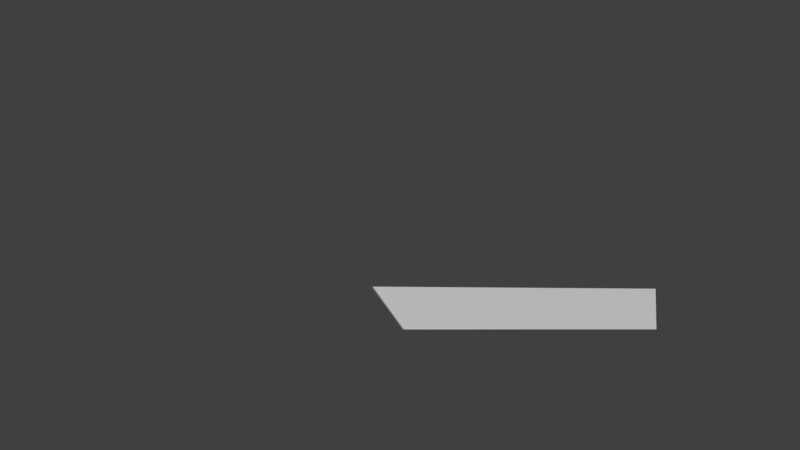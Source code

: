 # Source: Boat.blend  (saved by Blender 3.6.11; exported with 4.5.12 LTS)
import bpy
from mathutils import Matrix  # noqa: F401  (used for matrix-valued properties, if any)

bpy.ops.wm.read_factory_settings(use_empty=True)
scene = bpy.context.scene
scene.name = 'Scene'

# ---- collections
col_collection = bpy.data.collections.new('Collection'); scene.collection.children.link(col_collection)

# ---- world
world_world = bpy.data.worlds.new('World'); scene.world = world_world
world_world.use_nodes = True; world_world.node_tree.nodes.clear()
_N = world_world.node_tree.nodes; _L = world_world.node_tree.links
n0 = _N.new('ShaderNodeOutputWorld'); n0.name = 'World Output'; n0.location = (300, 300)
n1 = _N.new('ShaderNodeBackground'); n1.name = 'Background'; n1.location = (10, 300)
n1.inputs[0].default_value = (0.05088, 0.05088, 0.05088, 1.0)
_L.new(n1.outputs[0], n0.inputs[0])
n0.is_active_output = True
world_world.color = (0.05088, 0.05088, 0.05088)
world_world.use_sun_shadow = False
world_world.sun_shadow_jitter_overblur = 0.0

# ---- cameras
cam_camera = bpy.data.cameras.new('Camera')
cam_camera.clip_start = 0.001
cam_camera.clip_end = 1e+05
cam_camera.ortho_scale = 7.314
cam_camera.show_background_images = True

# ---- meshes
me_cube_002 = bpy.data.meshes.new('Cube.002')
me_cube_002.from_pydata([(-1.0, -1.0, -1.0), (-1.041, -1.245, 1.094), (-1.0, 1.0, -1.0), (-1.0, 1.0, 1.0), (1.0, -1.0, -1.0), (0.9586, -1.245, 1.094), (1.0, 1.0, -1.0), (1.0, 1.0, 1.0)], [], [(0, 1, 3, 2), (2, 3, 7, 6), (6, 7, 5, 4), (4, 5, 1, 0), (2, 6, 4, 0), (7, 3, 1, 5)])
_uv = me_cube_002.uv_layers.new(name='UVMap')
_uv.uv.foreach_set('vector', [0.375, 0.0, 0.625, 0.0, 0.625, 0.25, 0.375, 0.25, 0.375, 0.25, 0.625, 0.25, 0.625, 0.5, 0.375, 0.5, 0.375, 0.5, 0.625, 0.5, 0.625, 0.75, 0.375, 0.75, 0.375, 0.75, 0.625, 0.75, 0.625, 1.0, 0.375, 1.0, 0.125, 0.5, 0.375, 0.5, 0.375, 0.75, 0.125, 0.75, 0.625, 0.5, 0.875, 0.5, 0.875, 0.75, 0.625, 0.75])
me_cube_002.update()

# ---- objects
ob_camera = bpy.data.objects.new('Camera', cam_camera)
ob_cube = bpy.data.objects.new('Cube', me_cube_002)

# ---- transforms, parenting, visibility, modifiers, constraints
ob_camera.location = (12.86, -3.078, 2.74)
ob_camera.rotation_euler = (1.542, 5.604e-08, 1.548)
ob_camera.lock_rotations_4d = False
ob_camera.empty_display_type = 'ARROWS'
ob_camera.color = (0.0, 0.0, 0.0, 0.0)
ob_camera.display_type = 'WIRE'
ob_camera.lineart.crease_threshold = 0.0
ob_cube.location = (-0.03009, -1.297, 1.384)
ob_cube.rotation_euler = (-0.003642, -0.1199, 0.01023)
ob_cube.scale = (0.2332, 1.45, 0.2328)

# ---- collection membership
scene.collection.objects.link(ob_camera)
col_collection.objects.link(ob_cube)

# ---- scene / render settings (as saved in the file)
scene.camera = ob_camera
scene.frame_start = 1; scene.frame_end = 250; scene.frame_set(0)
scene.render.engine = 'BLENDER_EEVEE_NEXT'
scene.cycles.sampling_pattern = 'TABULATED_SOBOL'
scene.view_settings.view_transform = 'Standard'
bpy.context.view_layer.update()

# ---- added for rendering (the .blend has no usable light): sun
light_auto_sun = bpy.data.lights.new('AutoSun', 'SUN')
light_auto_sun.energy = 3.0
light_auto_sun.angle = 0.0523599
ob_auto_sun = bpy.data.objects.new('AutoSun', light_auto_sun)
scene.collection.objects.link(ob_auto_sun)
ob_auto_sun.rotation_euler = (0.872665, 0.174533, 0.523599)
bpy.context.view_layer.update()
